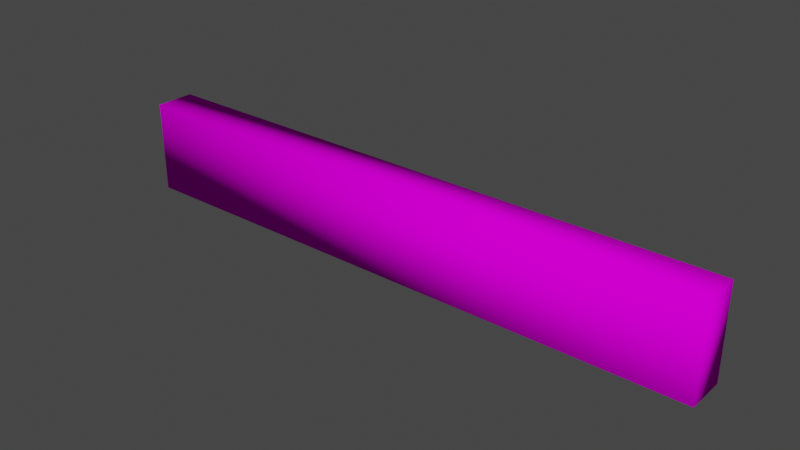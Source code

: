 # Source: Wall.blend  (saved by Blender 2.81.16; exported with 4.5.12 LTS)
import bpy
from mathutils import Matrix  # noqa: F401  (used for matrix-valued properties, if any)

bpy.ops.wm.read_factory_settings(use_empty=True)
scene = bpy.context.scene
scene.name = 'Scene'

# ---- collections
col_collection = bpy.data.collections.new('Collection'); scene.collection.children.link(col_collection)

# ---- images (referenced by path relative to the original .blend; pixels are not part of the script)
import os
ASSET_DIR = os.environ.get("B2B_ASSET_DIR", "")  # directory of the original .blend (textures are referenced by path, not embedded)
HERE = os.path.dirname(os.path.abspath(__file__))  # packed textures are extracted next to this script under _unpacked/

def load_image(name, relpath, width, height, colorspace="sRGB"):
    """Load a texture the original file referenced (path relative to the .blend, or extracted next to this script)."""
    p = next((c for c in (os.path.join(HERE, relpath), os.path.join(ASSET_DIR, relpath)) if relpath and os.path.exists(c)), "")
    if p:
        img = bpy.data.images.load(p, check_existing=True)
        img.name = name
    else:  # same state as the original file: an image datablock whose file is absent (Cycles renders it pink)
        img = bpy.data.images.new(name, width, height)
        img.source = "FILE"
        img.filepath = "//" + (relpath or name)
    img.colorspace_settings.name = colorspace
    return img
img_wall = load_image('wall', 'wall.bmp', 1024, 1024, 'sRGB')

# ---- materials (node trees are filled in below, after node groups)
mat_material_020 = bpy.data.materials.new('Material.020')
mat_material_020.use_transparent_shadow = False

# ---- material node trees
mat_material_020.use_nodes = True; mat_material_020.node_tree.nodes.clear()
_N = mat_material_020.node_tree.nodes; _L = mat_material_020.node_tree.links
n0 = _N.new('ShaderNodeOutputMaterial'); n0.name = 'Material Output'; n0.location = (300, 300)
n1 = _N.new('ShaderNodeBsdfPrincipled'); n1.name = 'Principled BSDF'; n1.location = (10, 300)
n1.distribution = 'GGX'
n1.subsurface_method = 'BURLEY'
n1.inputs[2].default_value = 0.0
n1.inputs[3].default_value = 1.45
n1.inputs[13].default_value = 0.0
n1.inputs[20].default_value = 0.0
n1.inputs[27].default_value = (0.0, 0.0, 0.0, 1.0)
n1.inputs[28].default_value = 1.0
n2 = _N.new('ShaderNodeTexImage'); n2.name = 'Image Texture'; n2.location = (-280, 280)
n2.image = img_wall
_L.new(n1.outputs[0], n0.inputs[0])
_L.new(n2.outputs[0], n1.inputs[0])
n0.is_active_output = True

# ---- world
world_world = bpy.data.worlds.new('World'); scene.world = world_world
world_world.use_nodes = True; world_world.node_tree.nodes.clear()
_N = world_world.node_tree.nodes; _L = world_world.node_tree.links
n0 = _N.new('ShaderNodeOutputWorld'); n0.name = 'World Output'; n0.location = (300, 300)
n1 = _N.new('ShaderNodeBackground'); n1.name = 'Background'; n1.location = (10, 300)
n1.inputs[0].default_value = (0.05088, 0.05088, 0.05088, 1.0)
_L.new(n1.outputs[0], n0.inputs[0])
n0.is_active_output = True
world_world.color = (0.05088, 0.05088, 0.05088)
world_world.use_sun_shadow = False
world_world.sun_shadow_jitter_overblur = 0.0

# ---- meshes
me_cube_012 = bpy.data.meshes.new('Cube.012')
me_cube_012.from_pydata([(-7.884, -0.5202, -1.813), (-7.884, -0.5202, 0.6103), (-7.884, 0.5202, -1.813), (-7.884, 0.5202, 0.6103), (7.884, -0.5202, -1.813), (7.884, -0.5202, 0.6103), (7.884, 0.5202, -1.813), (7.884, 0.5202, 0.6103)], [], [(0, 1, 3, 2), (2, 3, 7, 6), (6, 7, 5, 4), (4, 5, 1, 0), (2, 6, 4, 0), (7, 3, 1, 5)])
me_cube_012.polygons.foreach_set('use_smooth', [True] * 6)
_k = set([(0, 1), (0, 2), (0, 4), (1, 3), (1, 5), (2, 3), (2, 6), (3, 7), (4, 5), (4, 6), (5, 7), (6, 7)])
me_cube_012.attributes.new('sharp_edge', 'BOOLEAN', 'EDGE').data.foreach_set('value', [ (min(e.vertices), max(e.vertices)) in _k for e in me_cube_012.edges])
_uv = me_cube_012.uv_layers.new(name='UVMap')
_uv.uv.foreach_set('vector', [0.375, 0.0, 0.625, 0.0, 0.625, 0.25, 0.375, 0.25, 0.375, 0.25, 0.625, 0.25, 0.625, 0.5, 0.375, 0.5, 0.375, 0.5, 0.625, 0.5, 0.625, 0.75, 0.375, 0.75, 0.375, 0.75, 0.625, 0.75, 0.625, 1.0, 0.375, 1.0, 0.125, 0.5, 0.375, 0.5, 0.375, 0.75, 0.125, 0.75, 0.625, 0.5, 0.875, 0.5, 0.875, 0.75, 0.625, 0.75])
me_cube_012.materials.append(mat_material_020)
me_cube_012.use_remesh_fix_poles = True
me_cube_012.use_remesh_preserve_attributes = False
me_cube_012.use_mirror_vertex_groups = False
me_cube_012.update()

# ---- objects
ob_wall = bpy.data.objects.new('Wall', me_cube_012)

# ---- transforms, parenting, visibility, modifiers, constraints
ob_wall.location = (0.0, 0.0, 0.0)
ob_wall.lineart.crease_threshold = 0.0

# ---- collection membership
col_collection.objects.link(ob_wall)

# ---- scene / render settings (as saved in the file)
scene.frame_start = 1; scene.frame_end = 250; scene.frame_set(1)
scene.render.engine = 'BLENDER_EEVEE_NEXT'
scene.cycles.use_denoising = False
scene.cycles.samples = 128
scene.cycles.sampling_pattern = 'TABULATED_SOBOL'
scene.cycles.use_adaptive_sampling = False
scene.cycles.use_light_tree = False
scene.view_settings.view_transform = 'Filmic'
bpy.context.view_layer.update()

# ---- added for rendering (the .blend has no active camera and no usable light): camera, sun
cam_auto = bpy.data.cameras.new('AutoCamera')
cam_auto.lens = 50.0
cam_auto.sensor_width = 36.0
cam_auto.clip_end = 1000.0
ob_auto_camera = bpy.data.objects.new('AutoCamera', cam_auto)
scene.collection.objects.link(ob_auto_camera)
ob_auto_camera.location = (14.7915, -17.7498, 11.2319)
ob_auto_camera.rotation_euler = (1.09748, -7.21219e-08, 0.694738)
scene.camera = ob_auto_camera
light_auto_sun = bpy.data.lights.new('AutoSun', 'SUN')
light_auto_sun.energy = 3.0
light_auto_sun.angle = 0.0523599
ob_auto_sun = bpy.data.objects.new('AutoSun', light_auto_sun)
scene.collection.objects.link(ob_auto_sun)
ob_auto_sun.rotation_euler = (0.872665, 0.174533, 0.523599)
bpy.context.view_layer.update()
